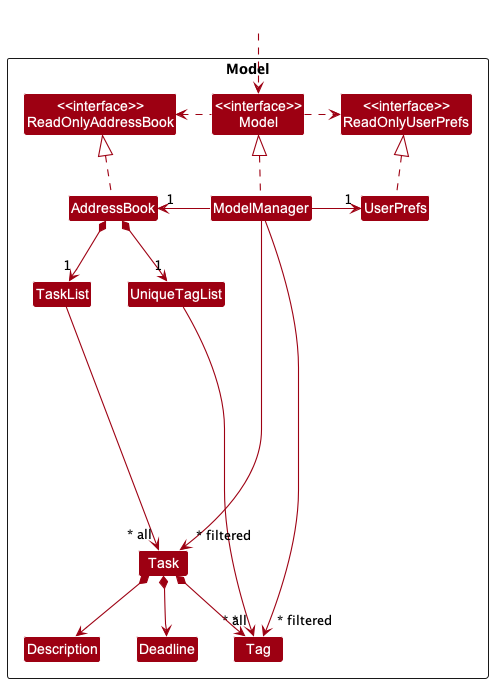

The diagram above was rendered by PlantUML. Its source (embedded in the PNG):
@startuml
!include style.puml
skinparam arrowThickness 1.1
skinparam arrowColor MODEL_COLOR
skinparam classBackgroundColor MODEL_COLOR

Package Model <<Rectangle>>{
Class "<<interface>>\nReadOnlyAddressBook" as ReadOnlyAddressBook
Class "<<interface>>\nReadOnlyUserPrefs" as ReadOnlyUserPrefs
Class "<<interface>>\nModel" as Model
Class AddressBook
Class ModelManager
Class UserPrefs

Class TaskList
Class Task
Class Description
Class Deadline
Class Tag

Class UniqueTagList
}

Class HiddenOutside #FFFFFF
HiddenOutside ..> Model

AddressBook .up.|> ReadOnlyAddressBook

ModelManager .up.|> Model
Model .right.> ReadOnlyUserPrefs
Model .left.> ReadOnlyAddressBook
ModelManager -left-> "1" AddressBook
ModelManager -right-> "1" UserPrefs
UserPrefs .up.|> ReadOnlyUserPrefs

AddressBook *--> "1" UniqueTagList
UniqueTagList -----> "~* all" Tag

AddressBook *--> "1" TaskList
TaskList -----> "~* all" Task
Task *--> Description
Task *--> Deadline
Task *--> "*" Tag

UniqueTagList -[hidden]left-> TaskList
Description -[hidden]right-> Deadline
Deadline -[hidden]right-> Tag

ModelManager -->"~* filtered" Task
ModelManager -->"~* filtered" Tag
@enduml